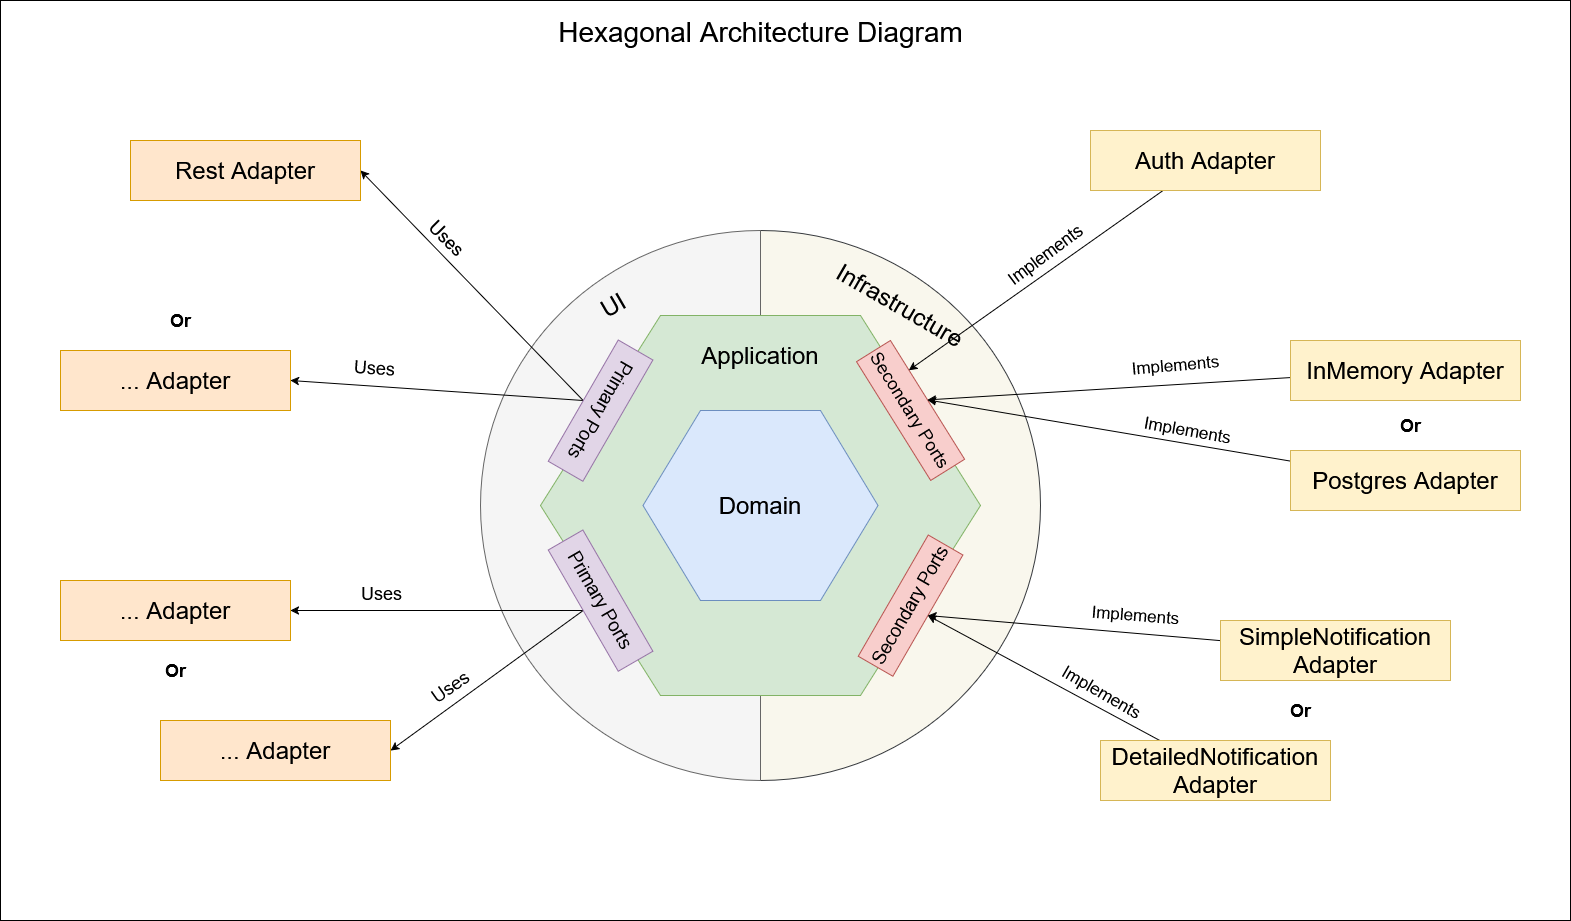

The diagram above was exported from draw.io. Its source (the exported page's mxGraphModel, read from the mxfile embedded in the PNG):
<mxGraphModel dx="2893" dy="1111" grid="1" gridSize="10" guides="1" tooltips="1" connect="1" arrows="1" fold="1" page="1" pageScale="1" pageWidth="827" pageHeight="1169" math="0" shadow="0">
  <root>
    <mxCell id="0" />
    <mxCell id="1" parent="0" />
    <mxCell id="HgJNNxwSEDAoh4N5B1HC-59" value="" style="rounded=0;whiteSpace=wrap;html=1;" vertex="1" parent="1">
      <mxGeometry x="-240" width="1570" height="920" as="geometry" />
    </mxCell>
    <mxCell id="HgJNNxwSEDAoh4N5B1HC-14" value="" style="verticalLabelPosition=bottom;verticalAlign=top;html=1;shape=mxgraph.basic.half_circle;direction=north;fillColor=#f9f7ed;strokeColor=#36393d;" vertex="1" parent="1">
      <mxGeometry x="520" y="230" width="280" height="550" as="geometry" />
    </mxCell>
    <mxCell id="HgJNNxwSEDAoh4N5B1HC-13" value="" style="verticalLabelPosition=bottom;verticalAlign=top;html=1;shape=mxgraph.basic.half_circle;direction=south;strokeColor=#666666;fillColor=#f5f5f5;fontColor=#333333;" vertex="1" parent="1">
      <mxGeometry x="240" y="230" width="280" height="550" as="geometry" />
    </mxCell>
    <mxCell id="HgJNNxwSEDAoh4N5B1HC-2" value="" style="shape=hexagon;perimeter=hexagonPerimeter2;whiteSpace=wrap;html=1;fixedSize=1;size=120;fillColor=#d5e8d4;strokeColor=#82b366;" vertex="1" parent="1">
      <mxGeometry x="300" y="315" width="440" height="380" as="geometry" />
    </mxCell>
    <mxCell id="HgJNNxwSEDAoh4N5B1HC-4" value="" style="shape=hexagon;perimeter=hexagonPerimeter2;whiteSpace=wrap;html=1;fixedSize=1;size=57.5;fillColor=#dae8fc;strokeColor=#6c8ebf;" vertex="1" parent="1">
      <mxGeometry x="402.5" y="410" width="235" height="190" as="geometry" />
    </mxCell>
    <mxCell id="HgJNNxwSEDAoh4N5B1HC-5" value="&lt;font style=&quot;font-size: 24px;&quot;&gt;Domain&lt;/font&gt;" style="text;html=1;align=center;verticalAlign=middle;whiteSpace=wrap;rounded=0;strokeWidth=4;" vertex="1" parent="1">
      <mxGeometry x="490" y="490" width="60" height="30" as="geometry" />
    </mxCell>
    <mxCell id="HgJNNxwSEDAoh4N5B1HC-6" value="&lt;font style=&quot;font-size: 24px;&quot;&gt;Application&lt;/font&gt;" style="text;html=1;align=center;verticalAlign=middle;whiteSpace=wrap;rounded=0;strokeWidth=22;" vertex="1" parent="1">
      <mxGeometry x="490" y="330" width="60" height="50" as="geometry" />
    </mxCell>
    <mxCell id="HgJNNxwSEDAoh4N5B1HC-15" value="&lt;div&gt;&lt;font style=&quot;font-size: 24px;&quot;&gt;Infrastructure&lt;/font&gt;&lt;/div&gt;" style="text;html=1;align=center;verticalAlign=middle;whiteSpace=wrap;rounded=0;strokeWidth=7;direction=east;rotation=30;flipV=1;flipH=0;" vertex="1" parent="1">
      <mxGeometry x="630" y="290" width="60" height="30" as="geometry" />
    </mxCell>
    <mxCell id="HgJNNxwSEDAoh4N5B1HC-16" value="&lt;font style=&quot;font-size: 24px;&quot;&gt;UI&lt;/font&gt;" style="text;html=1;align=center;verticalAlign=middle;whiteSpace=wrap;rounded=0;strokeWidth=7;direction=east;rotation=330;flipV=1;flipH=0;" vertex="1" parent="1">
      <mxGeometry x="342.50076211353314" y="290.00038105676657" width="60" height="30" as="geometry" />
    </mxCell>
    <mxCell id="HgJNNxwSEDAoh4N5B1HC-17" value="&lt;div&gt;&lt;font style=&quot;font-size: 18px;&quot;&gt;Secondary Ports&lt;/font&gt;&lt;/div&gt;" style="rounded=0;whiteSpace=wrap;html=1;rotation=58;fillColor=#f8cecc;strokeColor=#b85450;" vertex="1" parent="1">
      <mxGeometry x="600" y="390" width="140" height="40" as="geometry" />
    </mxCell>
    <mxCell id="HgJNNxwSEDAoh4N5B1HC-18" value="&lt;div&gt;&lt;font style=&quot;font-size: 18px;&quot;&gt;Secondary Ports&lt;/font&gt;&lt;/div&gt;" style="rounded=0;whiteSpace=wrap;html=1;rotation=-60;direction=east;fillColor=#f8cecc;strokeColor=#b85450;" vertex="1" parent="1">
      <mxGeometry x="599.9953104194528" y="585.0017520156139" width="140" height="40" as="geometry" />
    </mxCell>
    <mxCell id="HgJNNxwSEDAoh4N5B1HC-42" style="rounded=0;orthogonalLoop=1;jettySize=auto;html=1;exitX=0.5;exitY=1;exitDx=0;exitDy=0;entryX=1;entryY=0.5;entryDx=0;entryDy=0;" edge="1" parent="1" source="HgJNNxwSEDAoh4N5B1HC-19" target="HgJNNxwSEDAoh4N5B1HC-41">
      <mxGeometry relative="1" as="geometry" />
    </mxCell>
    <mxCell id="HgJNNxwSEDAoh4N5B1HC-44" style="rounded=0;orthogonalLoop=1;jettySize=auto;html=1;exitX=0.5;exitY=1;exitDx=0;exitDy=0;entryX=1;entryY=0.5;entryDx=0;entryDy=0;" edge="1" parent="1" source="HgJNNxwSEDAoh4N5B1HC-19" target="HgJNNxwSEDAoh4N5B1HC-43">
      <mxGeometry relative="1" as="geometry" />
    </mxCell>
    <mxCell id="HgJNNxwSEDAoh4N5B1HC-19" value="&lt;div&gt;&lt;font style=&quot;font-size: 18px;&quot;&gt;Primary Ports&lt;/font&gt;&lt;/div&gt;" style="rounded=0;whiteSpace=wrap;html=1;rotation=-240;flipH=1;flipV=1;fillColor=#e1d5e7;strokeColor=#9673a6;" vertex="1" parent="1">
      <mxGeometry x="290.0053104194529" y="390.0017520156139" width="140" height="40" as="geometry" />
    </mxCell>
    <mxCell id="HgJNNxwSEDAoh4N5B1HC-50" style="rounded=0;orthogonalLoop=1;jettySize=auto;html=1;exitX=0.5;exitY=1;exitDx=0;exitDy=0;entryX=1;entryY=0.5;entryDx=0;entryDy=0;" edge="1" parent="1" source="HgJNNxwSEDAoh4N5B1HC-20" target="HgJNNxwSEDAoh4N5B1HC-46">
      <mxGeometry relative="1" as="geometry" />
    </mxCell>
    <mxCell id="HgJNNxwSEDAoh4N5B1HC-51" style="edgeStyle=orthogonalEdgeStyle;rounded=0;orthogonalLoop=1;jettySize=auto;html=1;exitX=0.5;exitY=1;exitDx=0;exitDy=0;entryX=1;entryY=0.5;entryDx=0;entryDy=0;" edge="1" parent="1" source="HgJNNxwSEDAoh4N5B1HC-20" target="HgJNNxwSEDAoh4N5B1HC-45">
      <mxGeometry relative="1" as="geometry" />
    </mxCell>
    <mxCell id="HgJNNxwSEDAoh4N5B1HC-20" value="&lt;div&gt;&lt;font style=&quot;font-size: 18px;&quot;&gt;Primary Ports&lt;/font&gt;&lt;/div&gt;" style="rounded=0;whiteSpace=wrap;html=1;rotation=60;direction=east;flipH=1;flipV=1;fillColor=#e1d5e7;strokeColor=#9673a6;" vertex="1" parent="1">
      <mxGeometry x="290.0006208389057" y="580.0035040312277" width="140" height="40" as="geometry" />
    </mxCell>
    <mxCell id="HgJNNxwSEDAoh4N5B1HC-22" style="rounded=0;orthogonalLoop=1;jettySize=auto;html=1;entryX=0.25;entryY=0;entryDx=0;entryDy=0;" edge="1" parent="1" source="HgJNNxwSEDAoh4N5B1HC-21" target="HgJNNxwSEDAoh4N5B1HC-17">
      <mxGeometry relative="1" as="geometry" />
    </mxCell>
    <mxCell id="HgJNNxwSEDAoh4N5B1HC-21" value="&lt;font style=&quot;font-size: 24px;&quot;&gt;Auth Adapter&lt;/font&gt;" style="rounded=0;whiteSpace=wrap;html=1;fillColor=#fff2cc;strokeColor=#d6b656;" vertex="1" parent="1">
      <mxGeometry x="850" y="130" width="230" height="60" as="geometry" />
    </mxCell>
    <mxCell id="HgJNNxwSEDAoh4N5B1HC-24" style="rounded=0;orthogonalLoop=1;jettySize=auto;html=1;entryX=0.5;entryY=0;entryDx=0;entryDy=0;" edge="1" parent="1" source="HgJNNxwSEDAoh4N5B1HC-23" target="HgJNNxwSEDAoh4N5B1HC-17">
      <mxGeometry relative="1" as="geometry" />
    </mxCell>
    <mxCell id="HgJNNxwSEDAoh4N5B1HC-23" value="&lt;font style=&quot;font-size: 24px;&quot;&gt;InMemory Adapter&lt;/font&gt;" style="rounded=0;whiteSpace=wrap;html=1;fillColor=#fff2cc;strokeColor=#d6b656;" vertex="1" parent="1">
      <mxGeometry x="1050" y="340" width="230" height="60" as="geometry" />
    </mxCell>
    <mxCell id="HgJNNxwSEDAoh4N5B1HC-26" style="rounded=0;orthogonalLoop=1;jettySize=auto;html=1;entryX=0.5;entryY=0;entryDx=0;entryDy=0;" edge="1" parent="1" source="HgJNNxwSEDAoh4N5B1HC-25" target="HgJNNxwSEDAoh4N5B1HC-17">
      <mxGeometry relative="1" as="geometry" />
    </mxCell>
    <mxCell id="HgJNNxwSEDAoh4N5B1HC-25" value="&lt;font style=&quot;font-size: 24px;&quot;&gt;Postgres Adapter&lt;/font&gt;" style="rounded=0;whiteSpace=wrap;html=1;fillColor=#fff2cc;strokeColor=#d6b656;" vertex="1" parent="1">
      <mxGeometry x="1050" y="450" width="230" height="60" as="geometry" />
    </mxCell>
    <mxCell id="HgJNNxwSEDAoh4N5B1HC-31" style="rounded=0;orthogonalLoop=1;jettySize=auto;html=1;entryX=0.5;entryY=1;entryDx=0;entryDy=0;" edge="1" parent="1" source="HgJNNxwSEDAoh4N5B1HC-27" target="HgJNNxwSEDAoh4N5B1HC-18">
      <mxGeometry relative="1" as="geometry" />
    </mxCell>
    <mxCell id="HgJNNxwSEDAoh4N5B1HC-27" value="&lt;font style=&quot;font-size: 24px;&quot;&gt;SimpleNotification Adapter&lt;/font&gt;" style="rounded=0;whiteSpace=wrap;html=1;fillColor=#fff2cc;strokeColor=#d6b656;" vertex="1" parent="1">
      <mxGeometry x="980" y="620" width="230" height="60" as="geometry" />
    </mxCell>
    <mxCell id="HgJNNxwSEDAoh4N5B1HC-30" style="rounded=0;orthogonalLoop=1;jettySize=auto;html=1;entryX=0.5;entryY=1;entryDx=0;entryDy=0;" edge="1" parent="1" source="HgJNNxwSEDAoh4N5B1HC-28" target="HgJNNxwSEDAoh4N5B1HC-18">
      <mxGeometry relative="1" as="geometry" />
    </mxCell>
    <mxCell id="HgJNNxwSEDAoh4N5B1HC-28" value="&lt;font style=&quot;font-size: 24px;&quot;&gt;DetailedNotification Adapter&lt;/font&gt;" style="rounded=0;whiteSpace=wrap;html=1;fillColor=#fff2cc;strokeColor=#d6b656;" vertex="1" parent="1">
      <mxGeometry x="860" y="740" width="230" height="60" as="geometry" />
    </mxCell>
    <mxCell id="HgJNNxwSEDAoh4N5B1HC-32" value="&lt;font style=&quot;font-size: 17px;&quot;&gt;Implements&lt;/font&gt;" style="text;html=1;align=center;verticalAlign=middle;resizable=0;points=[];autosize=1;strokeColor=none;fillColor=none;rotation=-5;" vertex="1" parent="1">
      <mxGeometry x="880" y="350" width="110" height="30" as="geometry" />
    </mxCell>
    <mxCell id="HgJNNxwSEDAoh4N5B1HC-33" value="&lt;font style=&quot;font-size: 17px;&quot;&gt;Implements&lt;/font&gt;" style="text;html=1;align=center;verticalAlign=middle;resizable=0;points=[];autosize=1;strokeColor=none;fillColor=none;rotation=10;" vertex="1" parent="1">
      <mxGeometry x="891.9980445362609" y="414.9964863224974" width="110" height="30" as="geometry" />
    </mxCell>
    <mxCell id="HgJNNxwSEDAoh4N5B1HC-34" value="&lt;font style=&quot;font-size: 17px;&quot;&gt;Implements&lt;/font&gt;" style="text;html=1;align=center;verticalAlign=middle;resizable=0;points=[];autosize=1;strokeColor=none;fillColor=none;rotation=4.5;" vertex="1" parent="1">
      <mxGeometry x="839.9980445362609" y="599.9964863224974" width="110" height="30" as="geometry" />
    </mxCell>
    <mxCell id="HgJNNxwSEDAoh4N5B1HC-35" value="&lt;font style=&quot;font-size: 17px;&quot;&gt;Implements&lt;/font&gt;" style="text;html=1;align=center;verticalAlign=middle;resizable=0;points=[];autosize=1;strokeColor=none;fillColor=none;rotation=-36.5;" vertex="1" parent="1">
      <mxGeometry x="749.9980445362609" y="239.9964863224974" width="110" height="30" as="geometry" />
    </mxCell>
    <mxCell id="HgJNNxwSEDAoh4N5B1HC-36" value="&lt;font style=&quot;font-size: 17px;&quot;&gt;Implements&lt;/font&gt;" style="text;html=1;align=center;verticalAlign=middle;resizable=0;points=[];autosize=1;strokeColor=none;fillColor=none;rotation=30;" vertex="1" parent="1">
      <mxGeometry x="805.9980445362609" y="676.9964863224974" width="110" height="30" as="geometry" />
    </mxCell>
    <mxCell id="HgJNNxwSEDAoh4N5B1HC-37" value="&lt;div&gt;&lt;font style=&quot;font-size: 18px;&quot;&gt;Or&lt;/font&gt;&lt;/div&gt;" style="text;html=1;align=center;verticalAlign=middle;resizable=0;points=[];autosize=1;strokeColor=none;fillColor=none;fontStyle=1" vertex="1" parent="1">
      <mxGeometry x="1040" y="690" width="40" height="40" as="geometry" />
    </mxCell>
    <mxCell id="HgJNNxwSEDAoh4N5B1HC-38" value="&lt;div&gt;&lt;font style=&quot;font-size: 18px;&quot;&gt;Or&lt;/font&gt;&lt;/div&gt;" style="text;html=1;align=center;verticalAlign=middle;resizable=0;points=[];autosize=1;strokeColor=none;fillColor=none;fontStyle=1" vertex="1" parent="1">
      <mxGeometry x="1150" y="405" width="40" height="40" as="geometry" />
    </mxCell>
    <mxCell id="HgJNNxwSEDAoh4N5B1HC-41" value="&lt;font style=&quot;font-size: 24px;&quot;&gt;Rest Adapter&lt;/font&gt;" style="rounded=0;whiteSpace=wrap;html=1;fillColor=#ffe6cc;strokeColor=#d79b00;" vertex="1" parent="1">
      <mxGeometry x="-110" y="140" width="230" height="60" as="geometry" />
    </mxCell>
    <mxCell id="HgJNNxwSEDAoh4N5B1HC-43" value="&lt;font style=&quot;font-size: 24px;&quot;&gt;... Adapter&lt;/font&gt;" style="rounded=0;whiteSpace=wrap;html=1;fillColor=#ffe6cc;strokeColor=#d79b00;" vertex="1" parent="1">
      <mxGeometry x="-180" y="350" width="230" height="60" as="geometry" />
    </mxCell>
    <mxCell id="HgJNNxwSEDAoh4N5B1HC-45" value="&lt;font style=&quot;font-size: 24px;&quot;&gt;... Adapter&lt;/font&gt;" style="rounded=0;whiteSpace=wrap;html=1;fillColor=#ffe6cc;strokeColor=#d79b00;" vertex="1" parent="1">
      <mxGeometry x="-180" y="580" width="230" height="60" as="geometry" />
    </mxCell>
    <mxCell id="HgJNNxwSEDAoh4N5B1HC-46" value="&lt;font style=&quot;font-size: 24px;&quot;&gt;... Adapter&lt;/font&gt;" style="rounded=0;whiteSpace=wrap;html=1;fillColor=#ffe6cc;strokeColor=#d79b00;" vertex="1" parent="1">
      <mxGeometry x="-80" y="720" width="230" height="60" as="geometry" />
    </mxCell>
    <mxCell id="HgJNNxwSEDAoh4N5B1HC-47" value="&lt;div&gt;&lt;font style=&quot;font-size: 18px;&quot;&gt;Or&lt;/font&gt;&lt;/div&gt;" style="text;html=1;align=center;verticalAlign=middle;resizable=0;points=[];autosize=1;strokeColor=none;fillColor=none;fontStyle=1" vertex="1" parent="1">
      <mxGeometry x="-80" y="300" width="40" height="40" as="geometry" />
    </mxCell>
    <mxCell id="HgJNNxwSEDAoh4N5B1HC-48" value="&lt;div&gt;&lt;font style=&quot;font-size: 18px;&quot;&gt;Or&lt;/font&gt;&lt;/div&gt;" style="text;html=1;align=center;verticalAlign=middle;resizable=0;points=[];autosize=1;strokeColor=none;fillColor=none;fontStyle=1" vertex="1" parent="1">
      <mxGeometry x="-85" y="650" width="40" height="40" as="geometry" />
    </mxCell>
    <mxCell id="HgJNNxwSEDAoh4N5B1HC-52" value="&lt;font style=&quot;font-size: 18px;&quot;&gt;Uses&lt;/font&gt;" style="text;html=1;align=center;verticalAlign=middle;resizable=0;points=[];autosize=1;strokeColor=none;fillColor=none;strokeWidth=10;rotation=45;" vertex="1" parent="1">
      <mxGeometry x="176" y="218" width="60" height="40" as="geometry" />
    </mxCell>
    <mxCell id="HgJNNxwSEDAoh4N5B1HC-53" value="&lt;font style=&quot;font-size: 18px;&quot;&gt;Uses&lt;/font&gt;" style="text;html=1;align=center;verticalAlign=middle;resizable=0;points=[];autosize=1;strokeColor=none;fillColor=none;strokeWidth=10;rotation=4;" vertex="1" parent="1">
      <mxGeometry x="103.99533905932736" y="347.99533905932736" width="60" height="40" as="geometry" />
    </mxCell>
    <mxCell id="HgJNNxwSEDAoh4N5B1HC-54" value="&lt;font style=&quot;font-size: 18px;&quot;&gt;Uses&lt;/font&gt;" style="text;html=1;align=center;verticalAlign=middle;resizable=0;points=[];autosize=1;strokeColor=none;fillColor=none;strokeWidth=10;rotation=0;" vertex="1" parent="1">
      <mxGeometry x="110.99533905932736" y="572.9953390593274" width="60" height="40" as="geometry" />
    </mxCell>
    <mxCell id="HgJNNxwSEDAoh4N5B1HC-57" value="&lt;font style=&quot;font-size: 18px;&quot;&gt;Uses&lt;/font&gt;" style="text;html=1;align=center;verticalAlign=middle;resizable=0;points=[];autosize=1;strokeColor=none;fillColor=none;strokeWidth=10;rotation=-35;" vertex="1" parent="1">
      <mxGeometry x="179.99533905932736" y="666.9953390593274" width="60" height="40" as="geometry" />
    </mxCell>
    <mxCell id="HgJNNxwSEDAoh4N5B1HC-60" value="&lt;font style=&quot;font-size: 28px;&quot;&gt;Hexagonal Architecture Diagram&lt;/font&gt;" style="text;html=1;align=center;verticalAlign=middle;whiteSpace=wrap;rounded=0;" vertex="1" parent="1">
      <mxGeometry x="267.5" y="20" width="505" height="24" as="geometry" />
    </mxCell>
  </root>
</mxGraphModel>